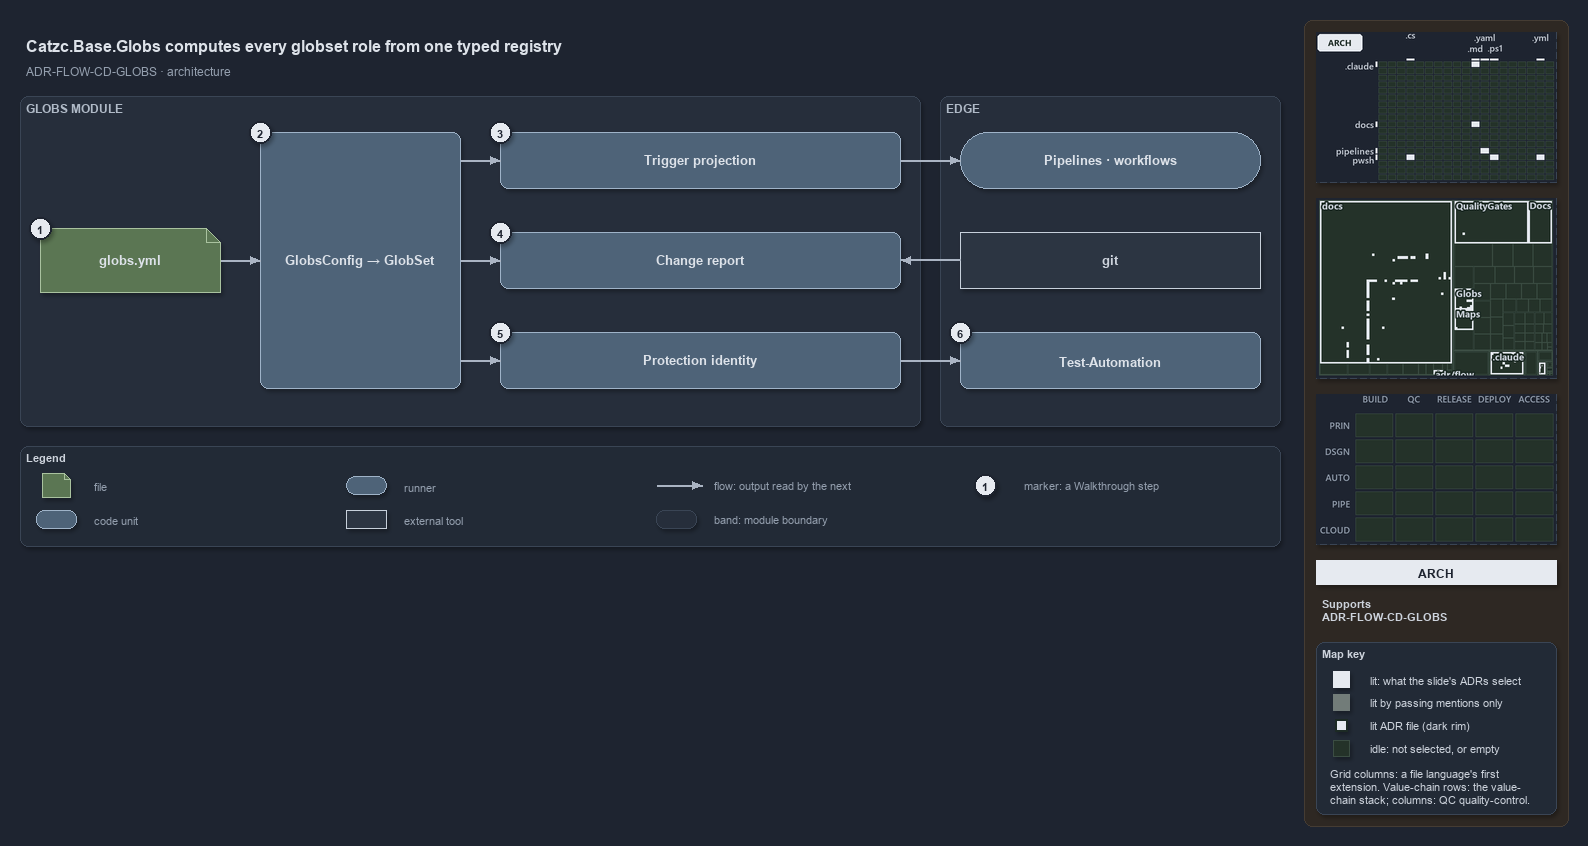

The diagram above was exported from draw.io. Its source (the exported page's mxGraphModel, read from the mxfile embedded in the PNG):
<mxGraphModel dx="1024" dy="768" grid="0" gridSize="10" guides="1" tooltips="1" connect="1" arrows="1" fold="1" page="1" pageScale="1" pageWidth="1572" pageHeight="560" background="#1E2430" math="0" shadow="1">
  <root>
    <mxCell id="0" />
    <mxCell id="1" parent="0" />
    <mxCell id="sidebar-bg" value="" style="rounded=1;arcSize=2;html=1;fillColor=#2E2823;strokeColor=#453C33;shadow=0;" vertex="1" parent="1">
      <mxGeometry x="1304" y="4" width="264" height="806" as="geometry" />
    </mxCell>
    <mxCell id="title" value="Catzc.Base.Globs computes every globset role from one typed registry" style="text;html=1;align=left;verticalAlign=middle;fontSize=16;fontStyle=1;fontColor=#DDE2E9;" vertex="1" parent="1">
      <mxGeometry x="20" y="14" width="1260" height="30" as="geometry" />
    </mxCell>
    <mxCell id="subtitle" value="ADR-FLOW-CD-GLOBS &amp;#183; architecture" style="text;html=1;align=left;verticalAlign=middle;fontSize=12;fontColor=#949FAE;" vertex="1" parent="1">
      <mxGeometry x="20" y="44" width="1240" height="20" as="geometry" />
    </mxCell>
    <mxCell id="band-module" value="GLOBS MODULE" style="rounded=1;html=1;arcSize=3;fillColor=#262E3B;strokeColor=#3A4555;verticalAlign=top;align=left;spacingLeft=8;fontStyle=1;fontSize=12;fontColor=#B0BAC7;" vertex="1" parent="1">
      <mxGeometry x="20" y="80" width="900" height="330" as="geometry" />
    </mxCell>
    <mxCell id="band-edge" value="EDGE" style="rounded=1;html=1;arcSize=3;fillColor=#262E3B;strokeColor=#3A4555;verticalAlign=top;align=left;spacingLeft=8;fontStyle=1;fontSize=12;fontColor=#B0BAC7;" vertex="1" parent="1">
      <mxGeometry x="940" y="80" width="340" height="330" as="geometry" />
    </mxCell>
    <mxCell id="f-globs" value="&lt;b&gt;globs.yml&lt;/b&gt;" style="shape=note;size=14;whiteSpace=wrap;html=1;fontColor=#DDE2E9;fillColor=#5B7653;strokeColor=#A9C29F;fontSize=13;" vertex="1" parent="1">
      <mxGeometry x="40" y="212" width="180" height="64" as="geometry" />
    </mxCell>
    <mxCell id="c-config" value="&lt;b&gt;GlobsConfig → GlobSet&lt;/b&gt;" style="rounded=1;whiteSpace=wrap;html=1;fontColor=#DDE2E9;arcSize=20;fillColor=#4E6378;strokeColor=#9FB3C8;fontSize=13;" vertex="1" parent="1">
      <mxGeometry x="260" y="116" width="200" height="256" as="geometry" />
    </mxCell>
    <mxCell id="c-role-1" value="&lt;b&gt;Trigger projection&lt;/b&gt;" style="rounded=1;whiteSpace=wrap;html=1;fontColor=#DDE2E9;arcSize=20;fillColor=#4E6378;strokeColor=#9FB3C8;fontSize=13;" vertex="1" parent="1">
      <mxGeometry x="500" y="116" width="400" height="56" as="geometry" />
    </mxCell>
    <mxCell id="c-role-2" value="&lt;b&gt;Change report&lt;/b&gt;" style="rounded=1;whiteSpace=wrap;html=1;fontColor=#DDE2E9;arcSize=20;fillColor=#4E6378;strokeColor=#9FB3C8;fontSize=13;" vertex="1" parent="1">
      <mxGeometry x="500" y="216" width="400" height="56" as="geometry" />
    </mxCell>
    <mxCell id="c-role-3" value="&lt;b&gt;Protection identity&lt;/b&gt;" style="rounded=1;whiteSpace=wrap;html=1;fontColor=#DDE2E9;arcSize=20;fillColor=#4E6378;strokeColor=#9FB3C8;fontSize=13;" vertex="1" parent="1">
      <mxGeometry x="500" y="316" width="400" height="56" as="geometry" />
    </mxCell>
    <mxCell id="r-pipelines" value="&lt;b&gt;Pipelines · workflows&lt;/b&gt;" style="rounded=1;arcSize=50;whiteSpace=wrap;html=1;fontColor=#DDE2E9;fillColor=#4E6378;strokeColor=#9FB3C8;fontSize=13;" vertex="1" parent="1">
      <mxGeometry x="960" y="116" width="300" height="56" as="geometry" />
    </mxCell>
    <mxCell id="x-git" value="&lt;b&gt;git&lt;/b&gt;" style="rounded=0;whiteSpace=wrap;html=1;fillColor=#2C3542;strokeColor=#C7D0DB;fontSize=13;fontColor=#CDD3DC;" vertex="1" parent="1">
      <mxGeometry x="960" y="216" width="300" height="56" as="geometry" />
    </mxCell>
    <mxCell id="c-testauto" value="&lt;b&gt;Test-Automation&lt;/b&gt;" style="rounded=1;whiteSpace=wrap;html=1;fontColor=#DDE2E9;arcSize=20;fillColor=#4E6378;strokeColor=#9FB3C8;fontSize=13;" vertex="1" parent="1">
      <mxGeometry x="960" y="316" width="300" height="56" as="geometry" />
    </mxCell>
    <mxCell id="p-edge-globs-config-a" value="" style="text;html=1;strokeColor=none;fillColor=none;" vertex="1" parent="1">
      <mxGeometry x="220" y="244" width="1" height="1" as="geometry" />
    </mxCell>
    <mxCell id="p-edge-globs-config-b" value="" style="text;html=1;strokeColor=none;fillColor=none;" vertex="1" parent="1">
      <mxGeometry x="260" y="244" width="1" height="1" as="geometry" />
    </mxCell>
    <mxCell id="edge-globs-config" value="" style="edgeStyle=orthogonalEdgeStyle;rounded=1;html=1;fontSize=11;endArrow=block;strokeColor=#AAB4C3;fontColor=#CDD3DC;shadow=0;" edge="1" parent="1" source="p-edge-globs-config-a" target="p-edge-globs-config-b">
      <mxGeometry relative="1" as="geometry" />
    </mxCell>
    <mxCell id="p-edge-config-role-1-a" value="" style="text;html=1;strokeColor=none;fillColor=none;" vertex="1" parent="1">
      <mxGeometry x="460" y="144" width="1" height="1" as="geometry" />
    </mxCell>
    <mxCell id="p-edge-config-role-1-b" value="" style="text;html=1;strokeColor=none;fillColor=none;" vertex="1" parent="1">
      <mxGeometry x="500" y="144" width="1" height="1" as="geometry" />
    </mxCell>
    <mxCell id="edge-config-role-1" value="" style="edgeStyle=orthogonalEdgeStyle;rounded=1;html=1;fontSize=11;endArrow=block;strokeColor=#AAB4C3;fontColor=#CDD3DC;shadow=0;" edge="1" parent="1" source="p-edge-config-role-1-a" target="p-edge-config-role-1-b">
      <mxGeometry relative="1" as="geometry" />
    </mxCell>
    <mxCell id="p-edge-config-role-2-a" value="" style="text;html=1;strokeColor=none;fillColor=none;" vertex="1" parent="1">
      <mxGeometry x="460" y="244" width="1" height="1" as="geometry" />
    </mxCell>
    <mxCell id="p-edge-config-role-2-b" value="" style="text;html=1;strokeColor=none;fillColor=none;" vertex="1" parent="1">
      <mxGeometry x="500" y="244" width="1" height="1" as="geometry" />
    </mxCell>
    <mxCell id="edge-config-role-2" value="" style="edgeStyle=orthogonalEdgeStyle;rounded=1;html=1;fontSize=11;endArrow=block;strokeColor=#AAB4C3;fontColor=#CDD3DC;shadow=0;" edge="1" parent="1" source="p-edge-config-role-2-a" target="p-edge-config-role-2-b">
      <mxGeometry relative="1" as="geometry" />
    </mxCell>
    <mxCell id="p-edge-config-role-3-a" value="" style="text;html=1;strokeColor=none;fillColor=none;" vertex="1" parent="1">
      <mxGeometry x="460" y="344" width="1" height="1" as="geometry" />
    </mxCell>
    <mxCell id="p-edge-config-role-3-b" value="" style="text;html=1;strokeColor=none;fillColor=none;" vertex="1" parent="1">
      <mxGeometry x="500" y="344" width="1" height="1" as="geometry" />
    </mxCell>
    <mxCell id="edge-config-role-3" value="" style="edgeStyle=orthogonalEdgeStyle;rounded=1;html=1;fontSize=11;endArrow=block;strokeColor=#AAB4C3;fontColor=#CDD3DC;shadow=0;" edge="1" parent="1" source="p-edge-config-role-3-a" target="p-edge-config-role-3-b">
      <mxGeometry relative="1" as="geometry" />
    </mxCell>
    <mxCell id="p-edge-trigger-pipelines-a" value="" style="text;html=1;strokeColor=none;fillColor=none;" vertex="1" parent="1">
      <mxGeometry x="900" y="144" width="1" height="1" as="geometry" />
    </mxCell>
    <mxCell id="p-edge-trigger-pipelines-b" value="" style="text;html=1;strokeColor=none;fillColor=none;" vertex="1" parent="1">
      <mxGeometry x="960" y="144" width="1" height="1" as="geometry" />
    </mxCell>
    <mxCell id="edge-trigger-pipelines" value="" style="edgeStyle=orthogonalEdgeStyle;rounded=1;html=1;fontSize=11;endArrow=block;strokeColor=#AAB4C3;fontColor=#CDD3DC;shadow=0;" edge="1" parent="1" source="p-edge-trigger-pipelines-a" target="p-edge-trigger-pipelines-b">
      <mxGeometry relative="1" as="geometry" />
    </mxCell>
    <mxCell id="p-edge-change-git-a" value="" style="text;html=1;strokeColor=none;fillColor=none;" vertex="1" parent="1">
      <mxGeometry x="900" y="244" width="1" height="1" as="geometry" />
    </mxCell>
    <mxCell id="p-edge-change-git-b" value="" style="text;html=1;strokeColor=none;fillColor=none;" vertex="1" parent="1">
      <mxGeometry x="960" y="244" width="1" height="1" as="geometry" />
    </mxCell>
    <mxCell id="edge-change-git" value="" style="edgeStyle=orthogonalEdgeStyle;rounded=1;html=1;fontSize=11;endArrow=block;strokeColor=#AAB4C3;fontColor=#CDD3DC;shadow=0;" edge="1" parent="1" source="p-edge-change-git-b" target="p-edge-change-git-a">
      <mxGeometry relative="1" as="geometry" />
    </mxCell>
    <mxCell id="p-edge-testauto-identity-a" value="" style="text;html=1;strokeColor=none;fillColor=none;" vertex="1" parent="1">
      <mxGeometry x="960" y="344" width="1" height="1" as="geometry" />
    </mxCell>
    <mxCell id="p-edge-testauto-identity-b" value="" style="text;html=1;strokeColor=none;fillColor=none;" vertex="1" parent="1">
      <mxGeometry x="900" y="344" width="1" height="1" as="geometry" />
    </mxCell>
    <mxCell id="edge-testauto-identity" value="" style="edgeStyle=orthogonalEdgeStyle;rounded=1;html=1;fontSize=11;endArrow=block;strokeColor=#AAB4C3;fontColor=#CDD3DC;shadow=0;" edge="1" parent="1" source="p-edge-testauto-identity-b" target="p-edge-testauto-identity-a">
      <mxGeometry relative="1" as="geometry" />
    </mxCell>
    <mxCell id="mark-1" value="1" style="ellipse;html=1;fillColor=#E6EAF0;strokeColor=#1E2430;strokeWidth=2;fontColor=#1E2430;fontStyle=1;fontSize=11;" vertex="1" parent="1">
      <mxGeometry x="29" y="201" width="22" height="22" as="geometry" />
    </mxCell>
    <mxCell id="mark-2" value="2" style="ellipse;html=1;fillColor=#E6EAF0;strokeColor=#1E2430;strokeWidth=2;fontColor=#1E2430;fontStyle=1;fontSize=11;" vertex="1" parent="1">
      <mxGeometry x="249" y="105" width="22" height="22" as="geometry" />
    </mxCell>
    <mxCell id="mark-3" value="3" style="ellipse;html=1;fillColor=#E6EAF0;strokeColor=#1E2430;strokeWidth=2;fontColor=#1E2430;fontStyle=1;fontSize=11;" vertex="1" parent="1">
      <mxGeometry x="489" y="105" width="22" height="22" as="geometry" />
    </mxCell>
    <mxCell id="mark-4" value="4" style="ellipse;html=1;fillColor=#E6EAF0;strokeColor=#1E2430;strokeWidth=2;fontColor=#1E2430;fontStyle=1;fontSize=11;" vertex="1" parent="1">
      <mxGeometry x="489" y="205" width="22" height="22" as="geometry" />
    </mxCell>
    <mxCell id="mark-5" value="5" style="ellipse;html=1;fillColor=#E6EAF0;strokeColor=#1E2430;strokeWidth=2;fontColor=#1E2430;fontStyle=1;fontSize=11;" vertex="1" parent="1">
      <mxGeometry x="489" y="305" width="22" height="22" as="geometry" />
    </mxCell>
    <mxCell id="mark-6" value="6" style="ellipse;html=1;fillColor=#E6EAF0;strokeColor=#1E2430;strokeWidth=2;fontColor=#1E2430;fontStyle=1;fontSize=11;" vertex="1" parent="1">
      <mxGeometry x="949" y="305" width="22" height="22" as="geometry" />
    </mxCell>
    <mxCell id="legend" value="&lt;b&gt;Legend&lt;/b&gt;" style="rounded=1;whiteSpace=wrap;html=1;arcSize=6;fillColor=#222A36;strokeColor=#3A4555;align=left;verticalAlign=top;spacing=8;fontSize=11;fontColor=#CDD3DC;" vertex="1" parent="1">
      <mxGeometry x="20" y="430" width="1260" height="100" as="geometry" />
    </mxCell>
    <mxCell id="legend-1" value="" style="shape=note;size=6;whiteSpace=wrap;html=1;fontColor=#DDE2E9;fillColor=#5B7653;strokeColor=#A9C29F;" vertex="1" parent="1">
      <mxGeometry x="42" y="457" width="28" height="24" as="geometry" />
    </mxCell>
    <mxCell id="legend-1-text" value="file" style="text;html=1;align=left;verticalAlign=middle;fontSize=11;fontColor=#949FAE;" vertex="1" parent="1">
      <mxGeometry x="88" y="459" width="250" height="20" as="geometry" />
    </mxCell>
    <mxCell id="legend-2" value="" style="rounded=1;whiteSpace=wrap;html=1;fontColor=#DDE2E9;arcSize=20;fillColor=#4E6378;strokeColor=#9FB3C8;" vertex="1" parent="1">
      <mxGeometry x="36" y="494" width="40" height="18" as="geometry" />
    </mxCell>
    <mxCell id="legend-2-text" value="code unit" style="text;html=1;align=left;verticalAlign=middle;fontSize=11;fontColor=#949FAE;" vertex="1" parent="1">
      <mxGeometry x="88" y="493" width="250" height="20" as="geometry" />
    </mxCell>
    <mxCell id="legend-3" value="" style="rounded=1;arcSize=50;whiteSpace=wrap;html=1;fontColor=#DDE2E9;fillColor=#4E6378;strokeColor=#9FB3C8;" vertex="1" parent="1">
      <mxGeometry x="346" y="460" width="40" height="18" as="geometry" />
    </mxCell>
    <mxCell id="legend-3-text" value="runner" style="text;html=1;align=left;verticalAlign=middle;fontSize=11;fontColor=#949FAE;" vertex="1" parent="1">
      <mxGeometry x="398" y="459" width="250" height="20" as="geometry" />
    </mxCell>
    <mxCell id="legend-4" value="" style="rounded=0;whiteSpace=wrap;html=1;fillColor=#2C3542;strokeColor=#C7D0DB;fontColor=#CDD3DC;" vertex="1" parent="1">
      <mxGeometry x="346" y="494" width="40" height="18" as="geometry" />
    </mxCell>
    <mxCell id="legend-4-text" value="external tool" style="text;html=1;align=left;verticalAlign=middle;fontSize=11;fontColor=#949FAE;" vertex="1" parent="1">
      <mxGeometry x="398" y="493" width="250" height="20" as="geometry" />
    </mxCell>
    <mxCell id="p-legend-5-a" value="" style="text;html=1;strokeColor=none;fillColor=none;" vertex="1" parent="1">
      <mxGeometry x="656" y="469" width="1" height="1" as="geometry" />
    </mxCell>
    <mxCell id="p-legend-5-b" value="" style="text;html=1;strokeColor=none;fillColor=none;" vertex="1" parent="1">
      <mxGeometry x="702" y="469" width="1" height="1" as="geometry" />
    </mxCell>
    <mxCell id="legend-5" value="" style="edgeStyle=orthogonalEdgeStyle;rounded=1;html=1;fontSize=11;endArrow=block;strokeColor=#AAB4C3;fontColor=#CDD3DC;shadow=0;" edge="1" parent="1" source="p-legend-5-a" target="p-legend-5-b">
      <mxGeometry relative="1" as="geometry" />
    </mxCell>
    <mxCell id="legend-5-text" value="flow: output read by the next" style="text;html=1;align=left;verticalAlign=middle;fontSize=11;fontColor=#949FAE;" vertex="1" parent="1">
      <mxGeometry x="708" y="459" width="250" height="20" as="geometry" />
    </mxCell>
    <mxCell id="legend-6" value="" style="rounded=1;html=1;arcSize=3;fillColor=#262E3B;strokeColor=#3A4555;" vertex="1" parent="1">
      <mxGeometry x="656" y="494" width="40" height="18" as="geometry" />
    </mxCell>
    <mxCell id="legend-6-text" value="band: module boundary" style="text;html=1;align=left;verticalAlign=middle;fontSize=11;fontColor=#949FAE;" vertex="1" parent="1">
      <mxGeometry x="708" y="493" width="250" height="20" as="geometry" />
    </mxCell>
    <mxCell id="legend-7" value="1" style="ellipse;html=1;fillColor=#E6EAF0;strokeColor=#1E2430;strokeWidth=2;fontColor=#1E2430;fontStyle=1;fontSize=11;" vertex="1" parent="1">
      <mxGeometry x="974" y="458" width="22" height="22" as="geometry" />
    </mxCell>
    <mxCell id="legend-7-text" value="marker: a Walkthrough step" style="text;html=1;align=left;verticalAlign=middle;fontSize=11;fontColor=#949FAE;" vertex="1" parent="1">
      <mxGeometry x="1018" y="459" width="250" height="20" as="geometry" />
    </mxCell>
    <mxCell id="minimap-grid" value="" style="shape=image;html=1;imageAspect=0;aspect=fixed;verticalLabelPosition=bottom;strokeColor=#3A4555;dashed=1;fillColor=#222A36;image=data:image/png,(base64 omitted: 11336 chars);" vertex="1" parent="1">
      <mxGeometry x="1316" y="16" width="240" height="150" as="geometry" />
    </mxCell>
    <mxCell id="minimap-tree" value="" style="shape=image;html=1;imageAspect=0;aspect=fixed;verticalLabelPosition=bottom;strokeColor=#3A4555;dashed=1;fillColor=#222A36;image=data:image/png,(base64 omitted: 18232 chars);" vertex="1" parent="1">
      <mxGeometry x="1316" y="182" width="240" height="180" as="geometry" />
    </mxCell>
    <mxCell id="minimap-chain" value="" style="shape=image;html=1;imageAspect=0;aspect=fixed;verticalLabelPosition=bottom;strokeColor=#3A4555;dashed=1;fillColor=#222A36;image=data:image/png,(base64 omitted: 11912 chars);" vertex="1" parent="1">
      <mxGeometry x="1316" y="378" width="240" height="150" as="geometry" />
    </mxCell>
    <mxCell id="lens-badge" value="ARCH" style="rounded=0;whiteSpace=wrap;html=1;align=center;verticalAlign=middle;fontSize=12;fontStyle=1;fontColor=#1E2430;fillColor=#E6EAF0;strokeColor=none;" vertex="1" parent="1">
      <mxGeometry x="1316" y="544" width="240" height="24" as="geometry" />
    </mxCell>
    <mxCell id="supports" value="&lt;b&gt;Supports&lt;/b&gt;&lt;br&gt;ADR-FLOW-CD-GLOBS" style="text;html=1;whiteSpace=wrap;align=left;verticalAlign=top;fontSize=11;fontColor=#CDD3DC;" vertex="1" parent="1">
      <mxGeometry x="1316" y="576" width="240" height="38" as="geometry" />
    </mxCell>
    <mxCell id="mapkey" value="&lt;b&gt;Map key&lt;/b&gt;" style="rounded=1;arcSize=6;whiteSpace=wrap;html=1;align=left;verticalAlign=top;fontSize=11;fontColor=#CDD3DC;fillColor=#222A36;strokeColor=#3A4555;spacingLeft=8;spacingTop=2;" vertex="1" parent="1">
      <mxGeometry x="1316" y="626" width="240" height="172" as="geometry" />
    </mxCell>
    <mxCell id="mapkey-lit" value="" style="rounded=0;html=1;fillColor=#E6EAF0;strokeColor=#E6EAF0;" vertex="1" parent="1">
      <mxGeometry x="1333.0" y="655.0" width="16" height="16" as="geometry" />
    </mxCell>
    <mxCell id="mapkey-lit-text" value="lit: what the slide's ADRs select" style="text;html=1;align=left;verticalAlign=middle;fontSize=11;fontColor=#CDD3DC;" vertex="1" parent="1">
      <mxGeometry x="1364" y="653" width="184" height="20" as="geometry" />
    </mxCell>
    <mxCell id="mapkey-touched" value="" style="rounded=0;html=1;fillColor=#727C79;strokeColor=#727C79;" vertex="1" parent="1">
      <mxGeometry x="1333.0" y="678.0" width="16" height="16" as="geometry" />
    </mxCell>
    <mxCell id="mapkey-touched-text" value="lit by passing mentions only" style="text;html=1;align=left;verticalAlign=middle;fontSize=11;fontColor=#CDD3DC;" vertex="1" parent="1">
      <mxGeometry x="1364" y="676" width="184" height="20" as="geometry" />
    </mxCell>
    <mxCell id="mapkey-adr" value="" style="rounded=0;html=1;fillColor=#E6EAF0;strokeColor=#1C2A24;strokeWidth=2;" vertex="1" parent="1">
      <mxGeometry x="1335.0" y="703.0" width="12" height="12" as="geometry" />
    </mxCell>
    <mxCell id="mapkey-adr-text" value="lit ADR file (dark rim)" style="text;html=1;align=left;verticalAlign=middle;fontSize=11;fontColor=#CDD3DC;" vertex="1" parent="1">
      <mxGeometry x="1364" y="699" width="184" height="20" as="geometry" />
    </mxCell>
    <mxCell id="mapkey-idle" value="" style="rounded=0;html=1;fillColor=#243229;strokeColor=#3B4D43;" vertex="1" parent="1">
      <mxGeometry x="1333.0" y="724.0" width="16" height="16" as="geometry" />
    </mxCell>
    <mxCell id="mapkey-idle-text" value="idle: not selected, or empty" style="text;html=1;align=left;verticalAlign=middle;fontSize=11;fontColor=#CDD3DC;" vertex="1" parent="1">
      <mxGeometry x="1364" y="722" width="184" height="20" as="geometry" />
    </mxCell>
    <mxCell id="mapkey-codes" value="Grid columns: a file language's first&lt;br&gt;extension. Value-chain rows: the value-&lt;br&gt;chain stack; columns: QC quality-control." style="text;html=1;align=left;verticalAlign=top;whiteSpace=wrap;fontSize=11;fontColor=#CDD3DC;" vertex="1" parent="1">
      <mxGeometry x="1324" y="746" width="224" height="46" as="geometry" />
    </mxCell>
  </root>
</mxGraphModel>